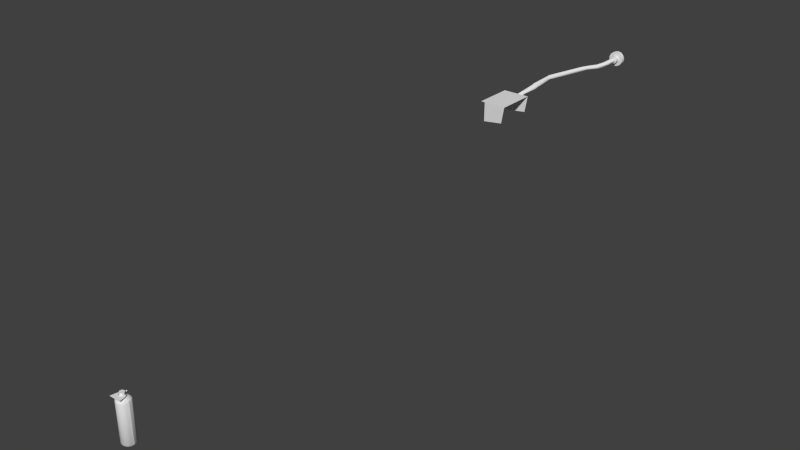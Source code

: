 # Source: fire_extinguishers.blend  (saved by Blender 2.70.0; exported with 4.5.12 LTS)
import bpy
from mathutils import Matrix  # noqa: F401  (used for matrix-valued properties, if any)

bpy.ops.wm.read_factory_settings(use_empty=True)
scene = bpy.context.scene
scene.name = 'Scene'

# ---- collections
col_collection_1 = bpy.data.collections.new('Collection 1'); scene.collection.children.link(col_collection_1)

# ---- materials (node trees are filled in below, after node groups)
mat_rubber = bpy.data.materials.new('rubber')
mat_rubber.alpha_threshold = 0.0
mat_rubber.use_transparent_shadow = False
mat_rubber.roughness = 0.5
mat_rubber.specular_intensity = 0.1
mat_rubber.line_color = (0.0, 0.0, 0.0, 1.0)
mat_metal_scratched = bpy.data.materials.new('metal_scratched')
mat_metal_scratched.alpha_threshold = 0.0
mat_metal_scratched.use_transparent_shadow = False
mat_metal_scratched.roughness = 0.5
mat_metal_scratched.line_color = (0.0, 0.0, 0.0, 1.0)
mat_red_metal = bpy.data.materials.new('red_metal')
mat_red_metal.alpha_threshold = 0.0
mat_red_metal.use_transparent_shadow = False
mat_red_metal.roughness = 0.5
mat_red_metal.specular_intensity = 0.05
mat_red_metal.line_color = (0.0, 0.0, 0.0, 1.0)
mat_metal_grid = bpy.data.materials.new('metal_grid')
mat_metal_grid.alpha_threshold = 0.0
mat_metal_grid.use_transparent_shadow = False
mat_metal_grid.roughness = 0.5
mat_metal_grid.line_color = (0.0, 0.0, 0.0, 1.0)
mat_glass = bpy.data.materials.new('glass')
mat_glass.alpha_threshold = 0.0
mat_glass.use_transparent_shadow = False
mat_glass.roughness = 0.5
mat_glass.specular_intensity = 0.6
mat_glass.line_color = (0.0, 0.0, 0.0, 1.0)
mat_lamp_glass = bpy.data.materials.new('lamp_glass')
mat_lamp_glass.alpha_threshold = 0.0
mat_lamp_glass.use_transparent_shadow = False
mat_lamp_glass.roughness = 0.5
mat_lamp_glass.specular_intensity = 0.0
mat_lamp_glass.line_color = (0.0, 0.0, 0.0, 1.0)
mat_masut_metal = bpy.data.materials.new('masut_metal')
mat_masut_metal.alpha_threshold = 0.0
mat_masut_metal.use_transparent_shadow = False
mat_masut_metal.roughness = 0.5
mat_masut_metal.specular_intensity = 0.2
mat_masut_metal.line_color = (0.0, 0.0, 0.0, 1.0)
mat_soot = bpy.data.materials.new('soot')
mat_soot.alpha_threshold = 0.0
mat_soot.use_transparent_shadow = False
mat_soot.roughness = 0.5
mat_soot.specular_intensity = 0.1
mat_soot.line_color = (0.0, 0.0, 0.0, 1.0)
mat_metal_green = bpy.data.materials.new('metal_green')
mat_metal_green.alpha_threshold = 0.0
mat_metal_green.use_transparent_shadow = False
mat_metal_green.roughness = 0.5
mat_metal_green.specular_intensity = 0.35
mat_metal_green.line_color = (0.0, 0.0, 0.0, 1.0)
mat_wood = bpy.data.materials.new('wood')
mat_wood.alpha_threshold = 0.0
mat_wood.use_transparent_shadow = False
mat_wood.roughness = 0.5
mat_wood.specular_intensity = 0.0
mat_wood.line_color = (0.0, 0.0, 0.0, 1.0)
mat_panel = bpy.data.materials.new('panel')
mat_panel.alpha_threshold = 0.0
mat_panel.use_transparent_shadow = False
mat_panel.roughness = 0.5
mat_panel.line_color = (0.0, 0.0, 0.0, 1.0)
mat_metal2 = bpy.data.materials.new('metal2')
mat_metal2.alpha_threshold = 0.0
mat_metal2.use_transparent_shadow = False
mat_metal2.roughness = 0.5
mat_metal2.specular_intensity = 0.0
mat_metal2.line_color = (0.0, 0.0, 0.0, 1.0)

# ---- node groups
ng_auto_smooth = bpy.data.node_groups.new('Auto Smooth', 'GeometryNodeTree')
_s = ng_auto_smooth.interface.new_socket(name='Geometry', in_out='OUTPUT', socket_type='NodeSocketGeometry')
_s = ng_auto_smooth.interface.new_socket(name='Geometry', in_out='INPUT', socket_type='NodeSocketGeometry')
_s = ng_auto_smooth.interface.new_socket(name='Angle', in_out='INPUT', socket_type='NodeSocketFloat')
_s.subtype = 'ANGLE'
_s.min_value = 0.0
_s.max_value = 3.142
ng_auto_smooth.is_modifier = True
_N = ng_auto_smooth.nodes; _L = ng_auto_smooth.links
n0 = _N.new('NodeGroupOutput'); n0.name = 'Group Output'; n0.location = (480, -100)
n1 = _N.new('NodeGroupInput'); n1.name = 'Group Input'; n1.location = (-420, -300)
n2 = _N.new('NodeGroupInput'); n2.name = 'Group Input.001'; n2.location = (-60, -100)
n3 = _N.new('GeometryNodeSetShadeSmooth'); n3.name = 'Set Shade Smooth'; n3.location = (120, -100)
n3.domain = 'EDGE'
n4 = _N.new('GeometryNodeSetShadeSmooth'); n4.name = 'Set Shade Smooth.001'; n4.location = (300, -100)
n5 = _N.new('GeometryNodeInputMeshEdgeAngle'); n5.name = 'Edge Angle'; n5.location = (-420, -220)
n6 = _N.new('GeometryNodeInputEdgeSmooth'); n6.name = 'Is Edge Smooth'; n6.location = (-60, -160)
n7 = _N.new('GeometryNodeInputShadeSmooth'); n7.name = 'Is Face Smooth'; n7.location = (-240, -340)
n8 = _N.new('FunctionNodeBooleanMath'); n8.name = 'Boolean Math'; n8.location = (-60, -220)
n9 = _N.new('FunctionNodeCompare'); n9.name = 'Compare'; n9.location = (-240, -180)
n9.operation = 'LESS_EQUAL'
_L.new(n5.outputs[0], n9.inputs[0])
_L.new(n4.outputs[0], n0.inputs[0])
_L.new(n1.outputs[1], n9.inputs[1])
_L.new(n9.outputs[0], n8.inputs[0])
_L.new(n7.outputs[0], n8.inputs[1])
_L.new(n2.outputs[0], n3.inputs[0])
_L.new(n6.outputs[0], n3.inputs[1])
_L.new(n3.outputs[0], n4.inputs[0])
_L.new(n8.outputs[0], n3.inputs[2])
n0.is_active_output = True

# ---- material node trees

# ---- world
world_world = bpy.data.worlds.new('World'); scene.world = world_world
world_world.color = (0.05088, 0.05088, 0.05088)
world_world.use_sun_shadow = False
world_world.sun_shadow_jitter_overblur = 0.0
world_world.cycles.sampling_method = 'MANUAL'
world_world.cycles.sample_map_resolution = 256

# ---- meshes
me_cylinder_001 = bpy.data.meshes.new('Cylinder.001')
me_cylinder_001.from_pydata([(-0.02386, 2.968, -0.3969), (-0.02386, 3.006, -0.4128), (-0.008601, 2.965, -0.3969), (0.007975, 2.999, -0.4128), (0.003637, 2.955, -0.3969), (0.03351, 2.979, -0.4128), (0.01043, 2.941, -0.3969), (0.04767, 2.949, -0.4128), (0.01043, 2.925, -0.3969), (0.04767, 2.917, -0.4128), (0.003637, 2.911, -0.3969), (0.03351, 2.887, -0.4128), (-0.008601, 2.901, -0.3969), (0.007975, 2.867, -0.4128), (-0.02386, 2.898, -0.3969), (-0.02386, 2.86, -0.4128), (-0.03912, 2.901, -0.3969), (-0.0557, 2.867, -0.4128), (-0.05136, 2.911, -0.3969), (-0.08123, 2.887, -0.4128), (-0.05815, 2.925, -0.3969), (-0.09539, 2.917, -0.4128), (-0.05815, 2.941, -0.3969), (-0.09539, 2.949, -0.4128), (-0.05136, 2.955, -0.3969), (-0.08123, 2.979, -0.4128), (-0.03912, 2.965, -0.3969), (-0.0557, 2.999, -0.4128), (-0.02386, 3.006, -0.4054), (0.007975, 2.999, -0.4054), (0.03351, 2.979, -0.4054), (0.04767, 2.949, -0.4054), (0.04767, 2.917, -0.4054), (0.03351, 2.887, -0.4054), (0.007975, 2.867, -0.4054), (-0.02386, 2.86, -0.4054), (-0.0557, 2.867, -0.4054), (-0.08123, 2.887, -0.4054), (-0.09539, 2.917, -0.4054), (-0.09539, 2.949, -0.4054), (-0.08123, 2.979, -0.4054), (-0.0557, 2.999, -0.4054), (-0.008601, 2.965, -0.4049), (0.003637, 2.955, -0.4049), (0.01043, 2.941, -0.4049), (0.01043, 2.925, -0.4049), (0.003637, 2.911, -0.4049), (-0.008601, 2.901, -0.4049), (-0.02386, 2.898, -0.4049), (-0.03912, 2.901, -0.4049), (-0.05136, 2.911, -0.4049), (-0.05815, 2.925, -0.4049), (-0.05815, 2.941, -0.4049), (-0.05136, 2.955, -0.4049), (-0.03912, 2.965, -0.4049), (-0.02386, 2.968, -0.4049), (-0.02463, 2.956, -0.3972), (-0.01333, 2.953, -0.3972), (-0.005064, 2.944, -0.3972), (-0.002036, 2.933, -0.3972), (-0.005064, 2.922, -0.3972), (-0.01333, 2.914, -0.3972), (-0.02463, 2.911, -0.3972), (-0.03593, 2.914, -0.3972), (-0.0442, 2.922, -0.3972), (-0.04723, 2.933, -0.3972), (-0.0442, 2.944, -0.3972), (-0.03593, 2.953, -0.3972), (-0.7991, 2.492, -0.2702), (-0.7904, 2.52, -0.2892), (-0.7515, 2.553, -0.3), (-0.6476, 2.671, -0.3142), (-0.5152, 2.775, -0.321), (-0.2348, 2.883, -0.3503), (-0.1803, 2.897, -0.3581), (-0.1187, 2.908, -0.3682), (-0.07499, 2.928, -0.374), (-0.04478, 2.942, -0.3789), (-0.03069, 2.953, -0.389), (-0.02463, 2.956, -0.3931), (-0.01333, 2.953, -0.3931), (-0.02034, 2.949, -0.3885), (-0.03542, 2.937, -0.378), (-0.0673, 2.927, -0.3724), (-0.114, 2.908, -0.3661), (-0.1783, 2.894, -0.3562), (-0.2326, 2.879, -0.3483), (-0.5142, 2.771, -0.319), (-0.6539, 2.671, -0.3117), (-0.758, 2.562, -0.2989), (-0.7959, 2.529, -0.289), (-0.8041, 2.5, -0.2708), (-0.005064, 2.944, -0.3931), (-0.01275, 2.941, -0.3883), (-0.0279, 2.928, -0.3779), (-0.05974, 2.92, -0.3713), (-0.1079, 2.902, -0.3645), (-0.1768, 2.887, -0.3548), (-0.2304, 2.87, -0.347), (-0.5123, 2.761, -0.3177), (-0.6549, 2.665, -0.3091), (-0.7584, 2.571, -0.2972), (-0.797, 2.538, -0.2881), (-0.8044, 2.51, -0.2711), (-0.002036, 2.933, -0.3931), (-0.009955, 2.93, -0.3885), (-0.02421, 2.918, -0.3786), (-0.05434, 2.91, -0.3711), (-0.1019, 2.892, -0.3638), (-0.1762, 2.876, -0.3543), (-0.2287, 2.859, -0.3467), (-0.5099, 2.749, -0.3175), (-0.6506, 2.654, -0.3073), (-0.7527, 2.578, -0.2956), (-0.7934, 2.546, -0.2869), (-0.8, 2.519, -0.271), (-0.005064, 2.922, -0.3931), (-0.0127, 2.919, -0.389), (-0.02536, 2.908, -0.3799), (-0.05254, 2.899, -0.3717), (-0.09772, 2.881, -0.3642), (-0.1766, 2.865, -0.3549), (-0.228, 2.848, -0.3474), (-0.5078, 2.739, -0.3184), (-0.6419, 2.642, -0.3066), (-0.7425, 2.581, -0.2942), (-0.7861, 2.549, -0.2857), (-0.792, 2.525, -0.2705), (-0.01333, 2.914, -0.3931), (-0.02026, 2.912, -0.3898), (-0.03103, 2.903, -0.3815), (-0.05484, 2.89, -0.373), (-0.0964, 2.871, -0.3655), (-0.178, 2.857, -0.3562), (-0.2285, 2.84, -0.3491), (-0.5064, 2.732, -0.3201), (-0.6312, 2.632, -0.3073), (-0.7304, 2.578, -0.2937), (-0.777, 2.548, -0.2848), (-0.7825, 2.526, -0.2698), (-0.02463, 2.911, -0.3931), (-0.0306, 2.91, -0.3905), (-0.03971, 2.903, -0.383), (-0.0606, 2.886, -0.3747), (-0.09833, 2.866, -0.3675), (-0.18, 2.855, -0.3582), (-0.2301, 2.838, -0.3511), (-0.5062, 2.73, -0.3223), (-0.6214, 2.626, -0.3092), (-0.7197, 2.571, -0.294), (-0.7685, 2.542, -0.2844), (-0.7741, 2.522, -0.269), (-0.03593, 2.914, -0.3931), (-0.04095, 2.913, -0.391), (-0.04906, 2.908, -0.3839), (-0.06829, 2.887, -0.3763), (-0.103, 2.866, -0.3696), (-0.182, 2.858, -0.3601), (-0.2323, 2.842, -0.3531), (-0.5073, 2.735, -0.3243), (-0.6152, 2.627, -0.3117), (-0.7132, 2.562, -0.2951), (-0.763, 2.533, -0.2846), (-0.7691, 2.513, -0.2684), (-0.0442, 2.922, -0.3931), (-0.04854, 2.922, -0.3912), (-0.05659, 2.917, -0.384), (-0.07585, 2.894, -0.3774), (-0.1091, 2.872, -0.3712), (-0.1835, 2.865, -0.3614), (-0.2345, 2.851, -0.3544), (-0.5092, 2.744, -0.3256), (-0.6141, 2.633, -0.3142), (-0.7128, 2.553, -0.2967), (-0.7619, 2.523, -0.2854), (-0.7688, 2.503, -0.2682), (-0.04723, 2.933, -0.3931), (-0.05134, 2.932, -0.391), (-0.06027, 2.927, -0.3833), (-0.08125, 2.904, -0.3776), (-0.1151, 2.882, -0.3719), (-0.1841, 2.876, -0.362), (-0.2362, 2.863, -0.3547), (-0.5116, 2.756, -0.3258), (-0.6185, 2.644, -0.3161), (-0.7184, 2.546, -0.2984), (-0.7655, 2.516, -0.2866), (-0.7732, 2.494, -0.2683), (-0.0442, 2.944, -0.3931), (-0.04859, 2.943, -0.3905), (-0.05912, 2.936, -0.382), (-0.08305, 2.915, -0.377), (-0.1193, 2.893, -0.3715), (-0.1837, 2.887, -0.3614), (-0.2369, 2.873, -0.354), (-0.5137, 2.767, -0.325), (-0.6272, 2.656, -0.3167), (-0.7287, 2.544, -0.2997), (-0.7728, 2.512, -0.2879), (-0.7812, 2.488, -0.2688), (-0.03593, 2.953, -0.3931), (-0.04103, 2.95, -0.3898), (-0.05345, 2.942, -0.3804), (-0.08076, 2.924, -0.3757), (-0.1206, 2.903, -0.3702), (-0.1823, 2.894, -0.36), (-0.2364, 2.881, -0.3524), (-0.515, 2.774, -0.3232), (-0.6378, 2.666, -0.316), (-0.7408, 2.546, -0.3003), (-0.7819, 2.514, -0.2888), (-0.7907, 2.487, -0.2695), (-0.7864, 2.514, -0.2749), (-0.7753, 2.537, -0.2748), (-0.7663, 2.53, -0.2748), (-0.7614, 2.519, -0.2748), (-0.7614, 2.508, -0.2748), (-0.7663, 2.498, -0.2748), (-0.7753, 2.491, -0.2748), (-0.7864, 2.488, -0.2748), (-0.7975, 2.491, -0.2748), (-0.8064, 2.498, -0.2748), (-0.8114, 2.508, -0.2748), (-0.8114, 2.519, -0.2748), (-0.8064, 2.53, -0.2748), (-0.7975, 2.537, -0.2748), (-0.7864, 2.539, -0.2748), (-0.7753, 2.537, -0.2734), (-0.7663, 2.53, -0.2734), (-0.7614, 2.519, -0.2734), (-0.7614, 2.508, -0.2734), (-0.7663, 2.498, -0.2734), (-0.7753, 2.491, -0.2734), (-0.7864, 2.488, -0.2734), (-0.7975, 2.491, -0.2734), (-0.8064, 2.498, -0.2734), (-0.8114, 2.508, -0.2734), (-0.8114, 2.519, -0.2734), (-0.8064, 2.53, -0.2734), (-0.7975, 2.537, -0.2734), (-0.7864, 2.539, -0.2734), (-0.5865, 2.603, -0.1989), (-0.5865, 2.603, -0.2741), (-0.8239, 2.603, -0.2741), (-0.8239, 2.603, -0.1989), (-0.6169, 2.428, -0.1989), (-0.6169, 2.428, -0.2741), (-0.8239, 2.401, -0.2741), (-0.8239, 2.401, -0.1989), (-0.847, 2.565, -0.2692), (-0.8239, 2.565, -0.2692), (-0.847, 2.557, -0.2686), (-0.8239, 2.557, -0.2686), (-0.847, 2.554, -0.2671), (-0.8239, 2.554, -0.2671), (-0.847, 2.557, -0.2656), (-0.8239, 2.557, -0.2656), (-0.847, 2.565, -0.265), (-0.8239, 2.565, -0.265), (-0.847, 2.573, -0.2656), (-0.8239, 2.573, -0.2656), (-0.847, 2.577, -0.2671), (-0.8239, 2.577, -0.2671), (-0.847, 2.573, -0.2686), (-0.8239, 2.573, -0.2686), (-0.9804, 0.9942, 0.6058), (-1.007, 0.9942, 0.6048), (-1.007, 0.9775, 0.6073), (-1.007, 1.423, 0.6094), (-0.9855, 0.9775, 0.6081), (-0.99, 1.423, 0.61), (-0.967, 0.9775, 0.6103), (-0.9753, 1.423, 0.6118), (-0.9547, 0.9775, 0.6137), (-0.9654, 1.423, 0.6145), (-0.9504, 0.9775, 0.6176), (-0.962, 1.423, 0.6176), (-0.9547, 0.9775, 0.6216), (-0.9654, 1.423, 0.6208), (-0.967, 0.9775, 0.625), (-0.9753, 1.423, 0.6235), (-0.9855, 0.9775, 0.6272), (-0.99, 1.423, 0.6253), (-1.007, 0.9775, 0.628), (-1.007, 1.423, 0.6259), (-1.029, 0.9775, 0.6272), (-1.025, 1.423, 0.6253), (-1.048, 0.9775, 0.625), (-1.039, 1.423, 0.6235), (-1.06, 0.9775, 0.6216), (-1.049, 1.423, 0.6208), (-1.064, 0.9775, 0.6176), (-1.053, 1.423, 0.6176), (-1.06, 0.9775, 0.6137), (-1.049, 1.423, 0.6145), (-1.048, 0.9775, 0.6103), (-1.039, 1.423, 0.6118), (-1.029, 0.9775, 0.6081), (-1.025, 1.423, 0.61), (-0.9576, 0.9942, 0.6086), (-0.9424, 0.9942, 0.6127), (-0.9371, 0.9942, 0.6176), (-0.9424, 0.9942, 0.6225), (-0.9576, 0.9942, 0.6267), (-0.9804, 0.9942, 0.6294), (-1.007, 0.9942, 0.6304), (-1.034, 0.9942, 0.6294), (-1.057, 0.9942, 0.6267), (-1.072, 0.9942, 0.6225), (-1.077, 0.9942, 0.6176), (-1.072, 0.9942, 0.6127), (-1.057, 0.9942, 0.6086), (-1.034, 0.9942, 0.6058), (-1.034, 1.39, 0.6058), (-1.033, 1.407, 0.6065), (-1.057, 1.39, 0.6086), (-1.054, 1.407, 0.6091), (-1.007, 1.39, 0.6048), (-1.007, 1.407, 0.6056), (-1.072, 1.39, 0.6127), (-1.069, 1.407, 0.613), (-1.077, 1.39, 0.6176), (-1.074, 1.407, 0.6176), (-1.072, 1.39, 0.6225), (-1.069, 1.407, 0.6223), (-1.057, 1.39, 0.6267), (-1.054, 1.407, 0.6262), (-1.034, 1.39, 0.6294), (-1.033, 1.407, 0.6288), (-1.007, 1.39, 0.6304), (-1.007, 1.407, 0.6297), (-0.9804, 1.39, 0.6294), (-0.9819, 1.407, 0.6288), (-0.9576, 1.39, 0.6267), (-0.9604, 1.407, 0.6262), (-0.9424, 1.39, 0.6225), (-0.946, 1.407, 0.6223), (-0.9371, 1.39, 0.6176), (-0.941, 1.407, 0.6176), (-0.9424, 1.39, 0.6127), (-0.946, 1.407, 0.613), (-0.9576, 1.39, 0.6086), (-0.9604, 1.407, 0.6091), (-0.9804, 1.39, 0.6058), (-0.9819, 1.407, 0.6065), (-1.01, 1.431, 0.6137), (-1.0, 1.431, 0.6141), (-0.9924, 1.431, 0.615), (-0.9871, 1.431, 0.6165), (-0.9853, 1.431, 0.6182), (-0.9871, 1.431, 0.6198), (-0.9924, 1.431, 0.6213), (-1.0, 1.431, 0.6222), (-1.01, 1.431, 0.6226), (-1.019, 1.431, 0.6222), (-1.027, 1.431, 0.6213), (-1.032, 1.431, 0.6198), (-1.034, 1.431, 0.6182), (-1.032, 1.431, 0.6165), (-1.027, 1.431, 0.615), (-1.019, 1.431, 0.6141), (-1.01, 1.473, 0.6137), (-1.0, 1.473, 0.6141), (-0.9924, 1.473, 0.615), (-0.9871, 1.473, 0.6165), (-0.9853, 1.473, 0.6182), (-0.9871, 1.473, 0.6198), (-0.9924, 1.473, 0.6213), (-1.0, 1.473, 0.6222), (-1.01, 1.473, 0.6226), (-1.019, 1.473, 0.6222), (-1.027, 1.473, 0.6213), (-1.032, 1.473, 0.6198), (-1.034, 1.473, 0.6182), (-1.032, 1.473, 0.6165), (-1.027, 1.473, 0.615), (-1.019, 1.473, 0.6141), (-1.015, 1.456, 0.6141), (-1.015, 1.456, 0.6096), (-1.015, 1.453, 0.6141), (-1.015, 1.453, 0.6096), (-1.013, 1.451, 0.6141), (-1.013, 1.451, 0.6096), (-1.01, 1.45, 0.6141), (-1.01, 1.45, 0.6096), (-1.007, 1.451, 0.6141), (-1.007, 1.451, 0.6096), (-1.005, 1.453, 0.6141), (-1.005, 1.453, 0.6096), (-1.004, 1.456, 0.6141), (-1.004, 1.456, 0.6096), (-1.005, 1.459, 0.6141), (-1.005, 1.459, 0.6096), (-1.007, 1.461, 0.6141), (-1.007, 1.461, 0.6096), (-1.01, 1.462, 0.6141), (-1.01, 1.462, 0.6096), (-1.013, 1.461, 0.6141), (-1.013, 1.461, 0.6096), (-1.015, 1.459, 0.6141), (-1.015, 1.459, 0.6096), (-1.069, 1.447, 0.6321), (-0.9482, 1.447, 0.6321), (-1.058, 1.447, 0.6208), (-0.9591, 1.447, 0.6208), (-1.029, 1.447, 0.6321), (-0.9885, 1.447, 0.6321), (-0.9885, 1.447, 0.6228), (-1.029, 1.447, 0.6228), (-0.9798, 1.447, 0.6145), (-1.038, 1.447, 0.6145), (-0.8685, 2.603, -0.2741), (-0.8685, 2.603, -0.1989)], [], [(28, 29, 3, 1), (29, 30, 5, 3), (30, 31, 7, 5), (31, 32, 9, 7), (32, 33, 11, 9), (33, 34, 13, 11), (34, 35, 15, 13), (35, 36, 17, 15), (36, 37, 19, 17), (37, 38, 21, 19), (38, 39, 23, 21), (39, 40, 25, 23), (3, 5, 7, 9, 11, 13, 15, 17, 19, 21, 23, 25, 27, 1), (41, 28, 1, 27), (40, 41, 27, 25), (0, 26, 24, 22, 20, 18, 16, 14, 12, 10, 8, 6, 4, 2), (55, 42, 29, 28), (42, 43, 30, 29), (43, 44, 31, 30), (44, 45, 32, 31), (45, 46, 33, 32), (46, 47, 34, 33), (47, 48, 35, 34), (48, 49, 36, 35), (49, 50, 37, 36), (50, 51, 38, 37), (51, 52, 39, 38), (52, 53, 40, 39), (54, 55, 28, 41), (53, 54, 41, 40), (0, 2, 42, 55), (2, 4, 43, 42), (4, 6, 44, 43), (6, 8, 45, 44), (8, 10, 46, 45), (10, 12, 47, 46), (12, 14, 48, 47), (14, 16, 49, 48), (16, 18, 50, 49), (18, 20, 51, 50), (20, 22, 52, 51), (22, 24, 53, 52), (26, 0, 55, 54), (24, 26, 54, 53), (79, 80, 57, 56), (80, 92, 58, 57), (92, 104, 59, 58), (104, 116, 60, 59), (116, 128, 61, 60), (128, 140, 62, 61), (140, 152, 63, 62), (152, 164, 64, 63), (164, 176, 65, 64), (176, 188, 66, 65), (57, 58, 59, 60, 61, 62, 63, 64, 65, 66, 67, 56), (200, 79, 56, 67), (188, 200, 67, 66), (68, 91, 90, 69), (69, 90, 89, 70), (70, 89, 88, 71), (71, 88, 87, 72), (72, 87, 86, 73), (73, 86, 85, 74), (74, 85, 84, 75), (75, 84, 83, 76), (76, 83, 82, 77), (77, 82, 81, 78), (78, 81, 80, 79), (91, 103, 102, 90), (90, 102, 101, 89), (89, 101, 100, 88), (88, 100, 99, 87), (87, 99, 98, 86), (86, 98, 97, 85), (85, 97, 96, 84), (84, 96, 95, 83), (83, 95, 94, 82), (82, 94, 93, 81), (81, 93, 92, 80), (103, 115, 114, 102), (102, 114, 113, 101), (101, 113, 112, 100), (100, 112, 111, 99), (99, 111, 110, 98), (98, 110, 109, 97), (97, 109, 108, 96), (96, 108, 107, 95), (95, 107, 106, 94), (94, 106, 105, 93), (93, 105, 104, 92), (115, 127, 126, 114), (114, 126, 125, 113), (113, 125, 124, 112), (112, 124, 123, 111), (111, 123, 122, 110), (110, 122, 121, 109), (109, 121, 120, 108), (108, 120, 119, 107), (107, 119, 118, 106), (106, 118, 117, 105), (105, 117, 116, 104), (127, 139, 138, 126), (126, 138, 137, 125), (125, 137, 136, 124), (124, 136, 135, 123), (123, 135, 134, 122), (122, 134, 133, 121), (121, 133, 132, 120), (120, 132, 131, 119), (119, 131, 130, 118), (118, 130, 129, 117), (117, 129, 128, 116), (139, 151, 150, 138), (138, 150, 149, 137), (137, 149, 148, 136), (136, 148, 147, 135), (135, 147, 146, 134), (134, 146, 145, 133), (133, 145, 144, 132), (132, 144, 143, 131), (131, 143, 142, 130), (130, 142, 141, 129), (129, 141, 140, 128), (151, 163, 162, 150), (150, 162, 161, 149), (149, 161, 160, 148), (148, 160, 159, 147), (147, 159, 158, 146), (146, 158, 157, 145), (145, 157, 156, 144), (144, 156, 155, 143), (143, 155, 154, 142), (142, 154, 153, 141), (141, 153, 152, 140), (163, 175, 174, 162), (162, 174, 173, 161), (161, 173, 172, 160), (160, 172, 171, 159), (159, 171, 170, 158), (158, 170, 169, 157), (157, 169, 168, 156), (156, 168, 167, 155), (155, 167, 166, 154), (154, 166, 165, 153), (153, 165, 164, 152), (175, 187, 186, 174), (174, 186, 185, 173), (173, 185, 184, 172), (172, 184, 183, 171), (171, 183, 182, 170), (170, 182, 181, 169), (169, 181, 180, 168), (168, 180, 179, 167), (167, 179, 178, 166), (166, 178, 177, 165), (165, 177, 176, 164), (187, 199, 198, 186), (186, 198, 197, 185), (185, 197, 196, 184), (184, 196, 195, 183), (183, 195, 194, 182), (182, 194, 193, 181), (181, 193, 192, 180), (180, 192, 191, 179), (179, 191, 190, 178), (178, 190, 189, 177), (177, 189, 188, 176), (211, 68, 69, 210), (210, 69, 70, 209), (209, 70, 71, 208), (208, 71, 72, 207), (207, 72, 73, 206), (206, 73, 74, 205), (205, 74, 75, 204), (204, 75, 76, 203), (203, 76, 77, 202), (202, 77, 78, 201), (201, 78, 79, 200), (199, 211, 210, 198), (198, 210, 209, 197), (197, 209, 208, 196), (196, 208, 207, 195), (195, 207, 206, 194), (194, 206, 205, 193), (193, 205, 204, 192), (192, 204, 203, 191), (191, 203, 202, 190), (190, 202, 201, 189), (189, 201, 200, 188), (212, 224, 225), (212, 220, 221), (212, 219, 220), (212, 218, 219), (212, 223, 224), (212, 222, 223), (212, 221, 222), (212, 217, 218), (212, 216, 217), (212, 215, 216), (212, 214, 215), (212, 226, 213), (212, 213, 214), (214, 213, 227, 228), (212, 225, 226), (213, 226, 240, 227), (216, 215, 229, 230), (215, 214, 228, 229), (218, 217, 231, 232), (217, 216, 230, 231), (220, 219, 233, 234), (219, 218, 232, 233), (222, 221, 235, 236), (221, 220, 234, 235), (224, 223, 237, 238), (223, 222, 236, 237), (226, 225, 239, 240), (225, 224, 238, 239), (241, 242, 243, 244), (244, 243, 247, 248), (243, 242, 246, 247), (241, 244, 248, 245), (249, 250, 252, 251), (251, 252, 254, 253), (253, 254, 256, 255), (255, 256, 258, 257), (257, 258, 260, 259), (259, 260, 262, 261), (252, 250, 264, 262, 260, 258, 256, 254), (263, 264, 250, 249), (261, 262, 264, 263), (249, 251, 253, 255, 257, 259, 261, 263), (303, 333, 331, 304), (293, 310, 311, 295), (318, 268, 270, 344), (333, 334, 332, 331), (291, 309, 310, 293), (344, 270, 272, 342), (302, 335, 333, 303), (289, 308, 309, 291), (342, 272, 274, 340), (337, 338, 336, 335), (287, 307, 308, 289), (340, 274, 276, 338), (301, 337, 335, 302), (285, 306, 307, 287), (338, 276, 278, 336), (339, 340, 338, 337), (283, 305, 306, 285), (336, 278, 280, 334), (300, 339, 337, 301), (281, 304, 305, 283), (334, 280, 282, 332), (341, 342, 340, 339), (279, 303, 304, 281), (332, 282, 284, 330), (299, 341, 339, 300), (277, 302, 303, 279), (330, 284, 286, 328), (343, 344, 342, 341), (275, 301, 302, 277), (328, 286, 288, 326), (265, 343, 341, 299), (273, 300, 301, 275), (326, 288, 290, 324), (317, 318, 344, 343), (271, 299, 300, 273), (324, 290, 292, 322), (266, 317, 343, 265), (269, 265, 299, 271), (322, 292, 294, 320), (295, 311, 312, 297), (267, 266, 265, 269), (320, 294, 296, 316), (278, 276, 349, 350), (314, 298, 268, 318), (316, 296, 298, 314), (335, 336, 334, 333), (297, 312, 266, 267), (267, 269, 271, 273, 275, 277, 279, 281, 283, 285, 287, 289, 291, 293, 295, 297), (304, 331, 329, 305), (331, 332, 330, 329), (305, 329, 327, 306), (329, 330, 328, 327), (306, 327, 325, 307), (327, 328, 326, 325), (307, 325, 323, 308), (325, 326, 324, 323), (308, 323, 321, 309), (323, 324, 322, 321), (309, 321, 319, 310), (321, 322, 320, 319), (310, 319, 315, 311), (319, 320, 316, 315), (312, 313, 317, 266), (313, 314, 318, 317), (311, 315, 313, 312), (315, 316, 314, 313), (349, 348, 364, 365), (272, 270, 346, 347), (286, 284, 353, 354), (268, 298, 360, 345), (294, 292, 357, 358), (280, 278, 350, 351), (270, 268, 345, 346), (288, 286, 354, 355), (274, 272, 347, 348), (296, 294, 358, 359), (282, 280, 351, 352), (290, 288, 355, 356), (276, 274, 348, 349), (298, 296, 359, 360), (284, 282, 352, 353), (292, 290, 356, 357), (362, 361, 376, 375, 374, 373, 372, 371, 370, 369, 368, 367, 366, 365, 364, 363), (360, 359, 375, 376), (347, 346, 362, 363), (358, 357, 373, 374), (356, 355, 371, 372), (354, 353, 369, 370), (352, 351, 367, 368), (350, 349, 365, 366), (345, 360, 376, 361), (348, 347, 363, 364), (359, 358, 374, 375), (346, 345, 361, 362), (357, 356, 372, 373), (355, 354, 370, 371), (353, 352, 368, 369), (351, 350, 366, 367), (377, 378, 380, 379), (379, 380, 382, 381), (381, 382, 384, 383), (383, 384, 386, 385), (385, 386, 388, 387), (387, 388, 390, 389), (389, 390, 392, 391), (391, 392, 394, 393), (393, 394, 396, 395), (395, 396, 398, 397), (380, 378, 400, 398, 396, 394, 392, 390, 388, 386, 384, 382), (399, 400, 378, 377), (397, 398, 400, 399), (377, 379, 381, 383, 385, 387, 389, 391, 393, 395, 397, 399), (406, 402, 404, 409, 407), (401, 405, 408, 410, 403), (405, 406, 407, 408), (243, 244, 412, 411)])
me_cylinder_001.polygons.foreach_set('use_smooth', [1, 1, 1, 1, 1, 1, 1, 1, 1, 1, 1, 1, 1, 1, 1, 1, 1, 1, 1, 1, 1, 1, 1, 1, 1, 1, 1, 1, 1, 1, 1, 1, 1, 1, 1, 1, 1, 1, 1, 1, 1, 1, 1, 1, 1, 1, 1, 1, 1, 1, 1, 1, 1, 1, 1, 1, 1, 1, 1, 1, 1, 1, 1, 1, 1, 1, 1, 1, 1, 1, 1, 1, 1, 1, 1, 1, 1, 1, 1, 1, 1, 1, 1, 1, 1, 1, 1, 1, 1, 1, 1, 1, 1, 1, 1, 1, 1, 1, 1, 1, 1, 1, 1, 1, 1, 1, 1, 1, 1, 1, 1, 1, 1, 1, 1, 1, 1, 1, 1, 1, 1, 1, 1, 1, 1, 1, 1, 1, 1, 1, 1, 1, 1, 1, 1, 1, 1, 1, 1, 1, 1, 1, 1, 1, 1, 1, 1, 1, 1, 1, 1, 1, 1, 1, 1, 1, 1, 1, 1, 1, 1, 1, 1, 1, 1, 1, 1, 1, 1, 1, 1, 1, 1, 1, 1, 1, 1, 1, 1, 1, 1, 1, 1, 1, 1, 1, 1, 1, 1, 1, 1, 1, 1, 1, 1, 1, 1, 1, 1, 1, 1, 1, 1, 1, 1, 1, 1, 1, 1, 1, 1, 1, 1, 1, 1, 1, 1, 0, 0, 0, 0, 0, 0, 0, 0, 0, 0, 0, 0, 0, 0, 1, 1, 1, 1, 1, 1, 1, 1, 1, 1, 1, 1, 1, 1, 1, 1, 1, 1, 1, 1, 1, 1, 1, 1, 1, 1, 1, 1, 1, 1, 1, 1, 1, 1, 1, 1, 1, 1, 1, 1, 1, 1, 1, 1, 1, 1, 1, 1, 1, 1, 1, 1, 1, 1, 1, 1, 1, 1, 1, 1, 1, 1, 1, 1, 1, 1, 1, 1, 1, 1, 1, 1, 1, 1, 1, 1, 1, 1, 1, 1, 1, 1, 1, 1, 1, 1, 1, 1, 1, 1, 1, 1, 1, 1, 1, 1, 1, 1, 1, 1, 1, 1, 1, 1, 1, 1, 1, 1, 1, 1, 1, 1, 0, 0, 0, 0])
me_cylinder_001.polygons.foreach_set('material_index', [6, 6, 6, 6, 6, 6, 6, 6, 6, 6, 6, 6, 6, 6, 6, 6, 6, 6, 6, 6, 6, 6, 6, 6, 6, 6, 6, 6, 6, 6, 6, 6, 6, 6, 6, 6, 6, 6, 6, 6, 6, 6, 6, 6, 6, 6, 6, 6, 6, 6, 6, 6, 6, 6, 6, 6, 6, 6, 6, 6, 6, 6, 6, 6, 6, 6, 6, 6, 6, 6, 6, 6, 6, 6, 6, 6, 6, 6, 6, 6, 6, 6, 6, 6, 6, 6, 6, 6, 6, 6, 6, 6, 6, 6, 6, 6, 6, 6, 6, 6, 6, 6, 6, 6, 6, 6, 6, 6, 6, 6, 6, 6, 6, 6, 6, 6, 6, 6, 6, 6, 6, 6, 6, 6, 6, 6, 6, 6, 6, 6, 6, 6, 6, 6, 6, 6, 6, 6, 6, 6, 6, 6, 6, 6, 6, 6, 6, 6, 6, 6, 6, 6, 6, 6, 6, 6, 6, 6, 6, 6, 6, 6, 6, 6, 6, 6, 6, 6, 6, 6, 6, 6, 6, 6, 6, 6, 6, 6, 6, 6, 6, 6, 6, 6, 6, 6, 6, 6, 6, 6, 6, 6, 6, 6, 6, 6, 6, 6, 6, 6, 6, 6, 6, 6, 6, 6, 6, 6, 6, 6, 6, 6, 6, 6, 6, 6, 6, 6, 6, 6, 6, 6, 6, 6, 6, 6, 6, 6, 6, 6, 6, 2, 2, 2, 2, 2, 2, 2, 2, 2, 2, 2, 2, 2, 2, 2, 2, 2, 2, 2, 2, 2, 2, 2, 2, 2, 2, 2, 2, 2, 2, 2, 2, 2, 2, 2, 2, 2, 2, 2, 2, 2, 2, 2, 2, 2, 2, 2, 2, 2, 2, 2, 2, 2, 2, 2, 2, 2, 2, 2, 2, 2, 2, 2, 2, 2, 2, 11, 2, 2, 2, 2, 2, 2, 2, 2, 2, 2, 2, 2, 2, 2, 2, 11, 11, 11, 11, 11, 11, 11, 11, 11, 11, 11, 11, 11, 11, 11, 11, 11, 11, 11, 11, 11, 11, 11, 11, 11, 11, 11, 11, 11, 11, 6, 6, 6, 6])
_uv = me_cylinder_001.uv_layers.new(name='UVMap')
_uv.uv.foreach_set('vector', [0.9597, 0.7299, 0.9597, 0.7429, 0.9626, 0.7429, 0.9626, 0.7299, 0.9597, 0.7429, 0.9599, 0.7542, 0.9628, 0.7542, 0.9626, 0.7429, 0.9466, 0.918, 0.9463, 0.9295, 0.9492, 0.9295, 0.9495, 0.918, 0.9463, 0.9295, 0.9463, 0.9425, 0.9492, 0.9425, 0.9492, 0.9295, 0.9463, 0.9425, 0.9466, 0.9543, 0.9495, 0.9543, 0.9492, 0.9425, 0.9434, 0.918, 0.9432, 0.9298, 0.9461, 0.9298, 0.9463, 0.918, 0.9432, 0.9298, 0.9432, 0.9428, 0.9461, 0.9428, 0.9461, 0.9298, 0.9432, 0.9428, 0.9434, 0.9543, 0.9463, 0.9543, 0.9461, 0.9428, 0.9633, 0.6971, 0.9628, 0.6873, 0.9599, 0.6873, 0.9604, 0.6971, 0.9628, 0.6873, 0.9626, 0.6747, 0.9597, 0.6747, 0.9599, 0.6873, 0.9626, 0.6747, 0.9628, 0.662, 0.9599, 0.662, 0.9597, 0.6747, 0.9628, 0.662, 0.9633, 0.6516, 0.9604, 0.6516, 0.9599, 0.662, 0.9716, 0.8708, 0.9842, 0.8679, 0.9944, 0.8598, 1.0, 0.8482, 1.0, 0.8352, 0.9944, 0.8235, 0.9842, 0.8154, 0.9716, 0.8125, 0.9589, 0.8154, 0.9488, 0.8235, 0.9432, 0.8352, 0.9432, 0.8482, 0.9488, 0.8599, 0.9589, 0.8679, 0.9597, 0.718, 0.9597, 0.7299, 0.9626, 0.7299, 0.9626, 0.7179, 0.9599, 0.7094, 0.9597, 0.718, 0.9626, 0.7179, 0.9628, 0.7093, 0.9507, 0.8974, 0.9568, 0.8988, 0.9629, 0.8974, 0.9677, 0.8935, 0.9704, 0.8879, 0.9704, 0.8817, 0.9677, 0.8761, 0.9629, 0.8722, 0.9568, 0.8708, 0.9507, 0.8722, 0.9459, 0.8761, 0.9432, 0.8817, 0.9432, 0.8879, 0.9459, 0.8935, 0.9777, 0.796, 0.9716, 0.7974, 0.9716, 0.8125, 0.9842, 0.8096, 0.9716, 0.7974, 0.9655, 0.796, 0.9589, 0.8096, 0.9716, 0.8125, 0.9655, 0.796, 0.9607, 0.7921, 0.9488, 0.8016, 0.9589, 0.8096, 0.9607, 0.7921, 0.958, 0.7865, 0.9432, 0.7899, 0.9488, 0.8016, 0.958, 0.7865, 0.958, 0.7803, 0.9432, 0.7769, 0.9432, 0.7899, 0.958, 0.7803, 0.9607, 0.7747, 0.9488, 0.7652, 0.9432, 0.7769, 0.9607, 0.7747, 0.9655, 0.7708, 0.9589, 0.7571, 0.9488, 0.7652, 0.9655, 0.7708, 0.9716, 0.7694, 0.9716, 0.7542, 0.9589, 0.7571, 0.9716, 0.7694, 0.9777, 0.7708, 0.9842, 0.7571, 0.9716, 0.7542, 0.9777, 0.7708, 0.9825, 0.7747, 0.9944, 0.7652, 0.9842, 0.7571, 0.9825, 0.7747, 0.9852, 0.7803, 1.0, 0.7769, 0.9944, 0.7652, 0.9852, 0.7803, 0.9852, 0.7865, 1.0, 0.7899, 1.0, 0.7769, 0.9825, 0.7921, 0.9777, 0.796, 0.9842, 0.8096, 0.9944, 0.8016, 0.9852, 0.7865, 0.9825, 0.7921, 0.9944, 0.8016, 1.0, 0.7899, 0.9581, 0.9421, 0.9581, 0.9483, 0.9612, 0.9483, 0.9612, 0.9421, 0.9581, 0.9483, 0.9582, 0.9538, 0.9613, 0.9538, 0.9612, 0.9483, 0.9629, 0.7093, 0.9628, 0.7149, 0.9659, 0.7149, 0.966, 0.7093, 0.9628, 0.7149, 0.9628, 0.7211, 0.9659, 0.7211, 0.9659, 0.7149, 0.9628, 0.7211, 0.9629, 0.7268, 0.966, 0.7268, 0.9659, 0.7211, 0.9655, 0.918, 0.9657, 0.9123, 0.9625, 0.9123, 0.9624, 0.918, 0.9657, 0.9123, 0.9657, 0.9061, 0.9625, 0.9061, 0.9625, 0.9123, 0.9657, 0.9061, 0.9655, 0.9006, 0.9624, 0.9006, 0.9625, 0.9061, 0.9581, 0.9541, 0.9578, 0.9493, 0.9547, 0.9493, 0.9549, 0.9541, 0.9578, 0.9493, 0.9577, 0.9433, 0.9546, 0.9433, 0.9547, 0.9493, 0.9577, 0.9433, 0.9578, 0.9372, 0.9547, 0.9372, 0.9546, 0.9433, 0.9578, 0.9372, 0.9581, 0.9322, 0.9549, 0.9322, 0.9547, 0.9372, 0.9581, 0.9364, 0.9581, 0.9421, 0.9612, 0.9421, 0.9612, 0.9364, 0.9582, 0.9322, 0.9581, 0.9364, 0.9612, 0.9364, 0.9613, 0.9322, 4.019, 3.118, 4.026, 3.084, 4.005, 3.08, 3.999, 3.114, 4.022, 3.078, 4.024, 3.045, 4.004, 3.046, 4.001, 3.078, 4.024, 3.045, 4.024, 3.006, 4.004, 3.006, 4.004, 3.046, 4.024, 3.006, 4.022, 2.97, 4.001, 2.97, 4.004, 3.006, 4.024, 3.255, 4.024, 3.289, 4.045, 3.289, 4.045, 3.255, 4.024, 3.289, 4.024, 3.329, 4.045, 3.329, 4.045, 3.289, 4.024, 3.329, 4.024, 3.363, 4.045, 3.363, 4.045, 3.329, 3.987, 3.481, 3.99, 3.513, 4.01, 3.513, 4.008, 3.481, 3.99, 3.513, 3.99, 3.553, 4.01, 3.553, 4.01, 3.513, 3.99, 3.553, 3.987, 3.589, 4.008, 3.589, 4.01, 3.553, 4.007, 1.801, 3.987, 1.836, 3.987, 1.875, 4.007, 1.91, 4.041, 1.929, 4.081, 1.929, 4.115, 1.91, 4.135, 1.875, 4.135, 1.836, 4.115, 1.801, 4.081, 1.781, 4.041, 1.781, 4.013, 3.157, 4.019, 3.118, 3.999, 3.114, 3.992, 3.153, 4.007, 3.191, 4.013, 3.157, 3.992, 3.153, 3.987, 3.187, 4.272, -0.05371, 4.28, -0.04178, 4.248, -0.5927, 4.241, -0.6028, 4.241, -0.6028, 4.248, -0.5927, 4.242, -1.042, 4.235, -1.066, 4.235, -1.066, 4.242, -1.042, 4.255, -1.494, 4.247, -1.519, 4.247, -1.519, 4.255, -1.494, 4.267, -1.937, 4.26, -1.96, 4.26, -1.96, 4.267, -1.937, 4.28, -3.103, 4.272, -3.127, 4.272, -3.127, 4.28, -3.103, 4.279, -3.336, 4.272, -3.361, 4.272, -3.361, 4.279, -3.336, 4.26, -3.608, 4.256, -3.587, -0.06273, -3.388, -0.04081, -3.389, 0.125, -3.482, 0.1068, -3.485, 0.1068, -3.485, 0.125, -3.482, 0.2395, -3.534, 0.2106, -3.549, 0.2106, -3.549, 0.2395, -3.534, 0.305, -3.588, 0.2678, -3.597, 0.2678, -3.597, 0.305, -3.588, 0.3297, -3.601, 0.2907, -3.608, -2.981, -1.051, -2.974, -1.031, -2.597, -1.579, -2.594, -1.607, -2.594, -1.607, -2.597, -1.579, -2.274, -1.974, -2.259, -2.004, -2.259, -2.004, -2.274, -1.974, -1.921, -2.325, -1.906, -2.354, -1.906, -2.354, -1.921, -2.325, -1.577, -2.689, -1.57, -2.721, -1.57, -2.721, -1.577, -2.689, -0.533, -3.207, -0.5229, -3.239, -0.5229, -3.239, -0.533, -3.207, -0.3206, -3.294, -0.3063, -3.323, -0.3063, -3.323, -0.3206, -3.294, -0.01421, -3.372, -0.04081, -3.389, -0.04081, -3.389, -0.01421, -3.372, 0.1467, -3.461, 0.125, -3.482, 0.125, -3.482, 0.1467, -3.461, 0.2665, -3.506, 0.2395, -3.534, 0.2395, -3.534, 0.2665, -3.506, 0.334, -3.561, 0.305, -3.588, 0.305, -3.588, 0.334, -3.561, 0.3602, -3.576, 0.3297, -3.601, -2.974, -1.031, -2.951, -1.006, -2.596, -1.54, -2.597, -1.579, -2.597, -1.579, -2.596, -1.54, -2.276, -1.936, -2.274, -1.974, -2.274, -1.974, -2.276, -1.936, -1.923, -2.286, -1.921, -2.325, -1.921, -2.325, -1.923, -2.286, -1.57, -2.651, -1.577, -2.689, -1.577, -2.689, -1.57, -2.651, -0.5301, -3.169, -0.533, -3.207, -0.533, -3.207, -0.5301, -3.169, -0.3232, -3.255, -0.3206, -3.294, -0.3206, -3.294, -0.3232, -3.255, 0.009959, -3.341, -0.01421, -3.372, -0.01421, -3.372, 0.009959, -3.341, 0.1662, -3.428, 0.1467, -3.461, 0.1467, -3.461, 0.1662, -3.428, 0.2843, -3.472, 0.2665, -3.506, 0.2665, -3.506, 0.2843, -3.472, 0.3472, -3.524, 0.334, -3.561, 0.334, -3.561, 0.3472, -3.524, 0.3737, -3.538, 0.3602, -3.576, -2.951, -1.006, -2.919, -0.9832, -2.59, -1.502, -2.596, -1.54, -2.596, -1.54, -2.59, -1.502, -2.266, -1.898, -2.276, -1.936, -2.276, -1.936, -2.266, -1.898, -1.913, -2.248, -1.923, -2.286, -1.923, -2.286, -1.913, -2.248, -1.552, -2.617, -1.57, -2.651, -1.57, -2.651, -1.552, -2.617, -0.515, -3.133, -0.5301, -3.169, -0.5301, -3.169, -0.515, -3.133, -0.3133, -3.217, -0.3232, -3.255, -0.3232, -3.255, -0.3133, -3.217, 0.02521, -3.306, 0.009959, -3.341, 0.009959, -3.341, 0.02521, -3.306, 0.1782, -3.391, 0.1662, -3.428, 0.1662, -3.428, 0.1782, -3.391, 0.2882, -3.441, 0.2843, -3.472, 0.2843, -3.472, 0.2882, -3.441, 0.3408, -3.486, 0.3472, -3.524, 0.3472, -3.524, 0.3408, -3.486, 0.3669, -3.499, 0.3737, -3.538, -2.919, -0.9832, -2.886, -0.9681, -2.581, -1.475, -2.59, -1.502, -2.59, -1.502, -2.581, -1.475, -2.247, -1.872, -2.266, -1.898, -2.266, -1.898, -2.247, -1.872, -1.894, -2.222, -1.913, -2.248, -1.913, -2.248, -1.894, -2.222, -1.527, -2.596, -1.552, -2.617, -1.552, -2.617, -1.527, -2.596, -0.4918, -3.109, -0.515, -3.133, -0.515, -3.133, -0.4918, -3.109, -0.2937, -3.191, -0.3133, -3.217, -0.3133, -3.217, -0.2937, -3.191, 0.02745, -3.275, 0.02521, -3.306, 0.02521, -3.306, 0.02745, -3.275, 0.1795, -3.361, 0.1782, -3.391, 0.1782, -3.391, 0.1795, -3.361, 0.2771, -3.422, 0.2882, -3.441, 3.987, 3.348, 3.993, 3.365, 4.01, 3.316, 4.008, 3.284, 4.008, 3.284, 4.01, 3.316, 4.024, 3.289, 4.024, 3.255, -2.886, -0.9681, -2.861, -0.9649, -2.571, -1.466, -2.581, -1.475, -2.581, -1.475, -2.571, -1.466, -2.223, -1.864, -2.247, -1.872, -2.247, -1.872, -2.223, -1.864, -1.87, -2.214, -1.894, -2.222, -1.894, -2.222, -1.87, -2.214, -1.501, -2.594, -1.527, -2.596, -1.527, -2.596, -1.501, -2.594, -0.4667, -3.105, -0.4918, -3.109, -0.4918, -3.109, -0.4667, -3.105, -0.2695, -3.183, -0.2937, -3.191, -0.2937, -3.191, -0.2695, -3.183, 0.01609, -3.256, 0.02745, -3.275, 0.02745, -3.275, 0.01609, -3.256, 0.1697, -3.345, 0.1795, -3.361, 4.011, 1.942, 4.002, 1.929, 4.001, 2.035, 4.011, 2.057, 3.947, 4.513, 3.924, 4.51, 3.952, 4.538, 3.987, 4.549, 4.01, 3.316, 4.013, 3.353, 4.024, 3.329, 4.024, 3.289, 4.275, -0.04178, 4.268, -0.02988, 4.24, 0.4072, 4.247, 0.3972, 4.247, 0.3972, 4.24, 0.4072, 4.235, 0.8844, 4.243, 0.86, 4.243, 0.86, 4.235, 0.8844, 4.247, 1.337, 4.255, 1.313, 4.255, 1.313, 4.247, 1.337, 4.258, 1.812, 4.265, 1.789, 4.265, 1.789, 4.258, 1.812, 4.267, 2.965, 4.275, 2.941, 4.275, 2.941, 4.267, 2.965, 4.268, 3.179, 4.275, 3.154, 4.275, 3.154, 4.268, 3.179, 4.248, 3.426, 4.252, 3.447, 3.685, 4.349, 3.663, 4.348, 3.821, 4.441, 3.839, 4.437, 3.839, 4.437, 3.821, 4.441, 3.895, 4.525, 3.924, 4.51, 3.924, 4.51, 3.895, 4.525, 3.915, 4.547, 3.952, 4.538, 3.952, 4.538, 3.915, 4.547, 3.936, 4.554, 3.975, 4.546, 0.8064, 2.088, 0.7991, 2.107, 1.101, 2.616, 1.097, 2.588, 1.097, 2.588, 1.101, 2.616, 1.477, 3.014, 1.463, 2.984, 1.463, 2.984, 1.477, 3.014, 1.832, 3.361, 1.817, 3.332, 1.817, 3.332, 1.832, 3.361, 2.191, 3.746, 2.184, 3.714, 2.184, 3.714, 2.191, 3.746, 3.232, 4.247, 3.222, 4.216, 3.222, 4.216, 3.232, 4.247, 3.436, 4.319, 3.421, 4.29, 3.421, 4.29, 3.436, 4.319, 3.636, 4.365, 3.663, 4.348, 3.663, 4.348, 3.636, 4.365, 3.799, 4.462, 3.821, 4.441, 3.821, 4.441, 3.799, 4.462, 3.869, 4.554, 3.895, 4.525, 3.895, 4.525, 3.869, 4.554, 3.886, 4.574, 3.915, 4.547, 3.915, 4.547, 3.886, 4.574, 3.905, 4.579, 3.936, 4.554, 0.7991, 2.107, 0.7764, 2.132, 1.099, 2.654, 1.101, 2.616, 1.101, 2.616, 1.099, 2.654, 1.48, 3.052, 1.477, 3.014, 1.477, 3.014, 1.48, 3.052, 1.834, 3.4, 1.832, 3.361, 1.832, 3.361, 1.834, 3.4, 2.185, 3.784, 2.191, 3.746, 2.191, 3.746, 2.185, 3.784, 3.229, 4.286, 3.232, 4.247, 3.232, 4.247, 3.229, 4.286, 3.439, 4.358, 3.436, 4.319, 3.436, 4.319, 3.439, 4.358, 3.613, 4.396, 3.636, 4.365, 3.636, 4.365, 3.613, 4.396, 3.78, 4.495, 3.799, 4.462, 3.799, 4.462, 3.78, 4.495, 3.851, 4.588, 3.869, 4.554, 3.869, 4.554, 3.851, 4.588, 3.873, 4.612, 3.886, 4.574, 3.886, 4.574, 3.873, 4.612, 3.892, 4.617, 3.905, 4.579, 0.7764, 2.132, 0.7443, 2.156, 1.094, 2.692, 1.099, 2.654, 1.099, 2.654, 1.094, 2.692, 1.47, 3.09, 1.48, 3.052, 1.48, 3.052, 1.47, 3.09, 1.825, 3.438, 1.834, 3.4, 1.834, 3.4, 1.825, 3.438, 2.166, 3.819, 2.185, 3.784, 2.185, 3.784, 2.166, 3.819, 3.215, 4.322, 3.229, 4.286, 3.229, 4.286, 3.215, 4.322, 3.429, 4.395, 3.439, 4.358, 3.439, 4.358, 3.429, 4.395, 3.598, 4.431, 3.613, 4.396, 3.613, 4.396, 3.598, 4.431, 3.768, 4.532, 3.78, 4.495, 3.78, 4.495, 3.768, 4.532, 3.847, 4.619, 3.851, 4.588, 3.851, 4.588, 3.847, 4.619, 3.879, 4.649, 3.873, 4.612, 3.873, 4.612, 3.879, 4.649, 3.899, 4.656, 3.892, 4.617, 0.7115, 2.171, 0.6867, 2.174, 1.075, 2.729, 1.085, 2.72, 1.085, 2.72, 1.075, 2.729, 1.427, 3.125, 1.451, 3.117, 1.451, 3.117, 1.427, 3.125, 1.781, 3.473, 1.805, 3.464, 1.805, 3.464, 1.781, 3.473, 2.116, 3.842, 2.141, 3.84, 2.141, 3.84, 2.116, 3.842, 3.166, 4.35, 3.191, 4.345, 3.191, 4.345, 3.166, 4.35, 3.385, 4.43, 3.409, 4.422, 3.409, 4.422, 3.385, 4.43, 3.607, 4.481, 3.595, 4.463, 3.595, 4.463, 3.607, 4.481, 3.777, 4.577, 3.767, 4.562, 4.002, 2.97, 4.009, 2.956, 4.009, 2.837, 4.001, 2.859, 0.1875, -3.546, 0.2106, -3.549, 0.2678, -3.597, 0.2324, -3.586, 4.023, 3.181, 4.032, 3.145, 4.019, 3.118, 4.013, 3.157, 0.7443, 2.156, 0.7115, 2.171, 1.085, 2.72, 1.094, 2.692, 1.094, 2.692, 1.085, 2.72, 1.451, 3.117, 1.47, 3.09, 1.47, 3.09, 1.451, 3.117, 1.805, 3.464, 1.825, 3.438, 1.825, 3.438, 1.805, 3.464, 2.141, 3.84, 2.166, 3.819, 2.166, 3.819, 2.141, 3.84, 3.191, 4.345, 3.215, 4.322, 3.215, 4.322, 3.191, 4.345, 3.409, 4.422, 3.429, 4.395, 3.429, 4.395, 3.409, 4.422, 3.595, 4.463, 3.598, 4.431, 3.598, 4.431, 3.595, 4.463, 3.767, 4.562, 3.768, 4.532, 3.768, 4.532, 3.767, 4.562, 3.858, 4.638, 3.847, 4.619, 4.023, 3.255, 4.032, 3.239, 4.023, 3.181, 4.015, 3.213, 4.015, 3.213, 4.023, 3.181, 4.013, 3.157, 4.007, 3.191, 0.9655, 0.796, 0.9589, 0.8096, 0.9716, 0.8125, 0.9607, 0.7747, 0.9488, 0.7652, 0.9432, 0.7769, 0.9655, 0.7708, 0.9589, 0.7571, 0.9488, 0.7652, 0.9716, 0.7694, 0.9716, 0.7542, 0.9589, 0.7571, 0.9607, 0.7921, 0.9488, 0.8016, 0.9589, 0.8096, 0.958, 0.7865, 0.9432, 0.7899, 0.9488, 0.8016, 0.958, 0.7803, 0.9432, 0.7769, 0.9432, 0.7899, 0.9777, 0.7708, 0.9842, 0.7571, 0.9716, 0.7542, 0.9825, 0.7747, 0.9944, 0.7652, 0.9842, 0.7571, 0.9852, 0.7803, 1.0, 0.7769, 0.9944, 0.7652, 0.9852, 0.7865, 1.0, 0.7899, 1.0, 0.7769, 0.9777, 0.796, 0.9842, 0.8096, 0.9944, 0.8016, 0.9825, 0.7921, 0.9944, 0.8016, 1.0, 0.7899, 0.9599, 0.7094, 0.9597, 0.718, 0.9626, 0.7179, 0.9628, 0.7093, 0.9716, 0.7974, 0.9716, 0.8125, 0.9842, 0.8096, 0.9597, 0.718, 0.9597, 0.7299, 0.9626, 0.7299, 0.9626, 0.7179, 0.9626, 0.6747, 0.9628, 0.662, 0.9599, 0.662, 0.9597, 0.6747, 0.9628, 0.662, 0.9633, 0.6516, 0.9604, 0.6516, 0.9599, 0.662, 0.9633, 0.6971, 0.9628, 0.6873, 0.9599, 0.6873, 0.9604, 0.6971, 0.9628, 0.6873, 0.9626, 0.6747, 0.9597, 0.6747, 0.9599, 0.6873, 0.9432, 0.9298, 0.9432, 0.9428, 0.9461, 0.9428, 0.9461, 0.9298, 0.9432, 0.9428, 0.9434, 0.9543, 0.9463, 0.9543, 0.9461, 0.9428, 0.9463, 0.9425, 0.9466, 0.9543, 0.9495, 0.9543, 0.9492, 0.9425, 0.9434, 0.918, 0.9432, 0.9298, 0.9461, 0.9298, 0.9463, 0.918, 0.9466, 0.918, 0.9463, 0.9295, 0.9492, 0.9295, 0.9495, 0.918, 0.9463, 0.9295, 0.9463, 0.9425, 0.9492, 0.9425, 0.9492, 0.9295, 0.9597, 0.7299, 0.9597, 0.7429, 0.9626, 0.7429, 0.9626, 0.7299, 0.9597, 0.7429, 0.9599, 0.7542, 0.9628, 0.7542, 0.9626, 0.7429, 0.5848, 0.3597, 0.8328, 0.3597, 0.8328, 0.6451, 0.5848, 0.6451, 0.8328, 0.3597, 1.081, 0.3597, 1.081, 0.6023, 0.8328, 0.6023, 0.7024, 0.8876, -0.08069, 0.8876, 0.01951, 0.6767, 0.7024, 0.6451, 0.5848, 0.3597, 0.5848, 0.6451, -0.08069, 0.6451, 0.005979, 0.3962, 0.8409, 0.6669, 0.9341, 0.6669, 0.9341, 0.6789, 0.8409, 0.6789, 0.8409, 0.6789, 0.9341, 0.6789, 0.9341, 0.6839, 0.8409, 0.6839, 0.7478, 0.6499, 0.8409, 0.6499, 0.8409, 0.6549, 0.7478, 0.6549, 0.7478, 0.6549, 0.8409, 0.6549, 0.8409, 0.6669, 0.7478, 0.6669, 0.7478, 0.6669, 0.8409, 0.6669, 0.8409, 0.6789, 0.7478, 0.6789, 0.7478, 0.6789, 0.8409, 0.6789, 0.8409, 0.6839, 0.7478, 0.6839, 0.9193, 0.6208, 0.9242, 0.6327, 0.9242, 0.6448, 0.9193, 0.6499, 0.9122, 0.6451, 0.9073, 0.6332, 0.9073, 0.6212, 0.9122, 0.616, 0.8409, 0.6549, 0.9341, 0.6549, 0.9341, 0.6669, 0.8409, 0.6669, 0.8409, 0.6499, 0.9341, 0.6499, 0.9341, 0.6549, 0.8409, 0.6549, 0.8579, 0.7006, 0.8579, 0.7126, 0.8529, 0.7177, 0.8459, 0.7129, 0.8409, 0.701, 0.841, 0.689, 0.8459, 0.6839, 0.8529, 0.6887, -0.5402, 2.427, -0.5402, -0.7302, -0.3583, -0.7292, -0.3583, 2.428, 1.398, -1.054, 1.496, -0.9222, 1.375, -0.9249, 1.3, -1.056, 0.9781, 2.364, 0.9781, 2.491, 0.8396, 2.491, 0.7754, 2.364, -0.5402, -0.7302, -0.5182, -0.8709, -0.3463, -0.87, -0.3583, -0.7292, 1.433, -1.052, 1.539, -0.9191, 1.496, -0.9222, 1.398, -1.054, 0.7754, 2.364, 0.8396, 2.491, 0.7223, 2.493, 0.6035, 2.366, -0.6618, 2.426, -0.6618, -0.7316, -0.5402, -0.7302, -0.5402, 2.427, 0.2765, 2.558, 0.3745, 2.426, 0.4172, 2.424, 0.3111, 2.557, 0.6035, 2.366, 0.7223, 2.493, 0.6438, 2.494, 0.4887, 2.368, 1.59, 0.3861, 1.541, 0.2911, 1.586, 0.2613, 1.638, 0.3545, 0.1779, 2.559, 0.253, 2.427, 0.3745, 2.426, 0.2765, 2.558, 0.4887, 2.368, 0.6438, 2.494, 0.6163, 2.496, 0.4484, 2.371, -0.7045, 2.424, -0.7045, -0.7334, -0.6618, -0.7316, -0.6618, 2.426, 0.03037, 2.56, 0.071, 2.428, 0.253, 2.427, 0.1779, 2.559, 1.541, 0.2911, 1.55, 0.08538, 1.581, 0.06501, 1.586, 0.2613, 0.4599, 2.228, 0.4887, 2.368, 0.4484, 2.371, 0.4172, 2.231, -0.1436, 2.56, -0.1436, 2.428, 0.071, 2.428, 0.03037, 2.56, -0.633, -0.8723, -0.4779, -0.998, -0.3995, -0.997, -0.5182, -0.8709, 0.4599, -0.9222, 0.4599, 2.228, 0.4172, 2.231, 0.4172, -0.9191, -0.3177, 2.56, -0.3583, 2.428, -0.1436, 2.428, -0.1436, 2.56, -0.5182, -0.8709, -0.3995, -0.997, -0.2821, -0.9964, -0.3463, -0.87, 0.5815, 2.225, 0.6035, 2.366, 0.4887, 2.368, 0.4599, 2.228, -0.4652, 2.559, -0.5402, 2.427, -0.3583, 2.428, -0.3177, 2.56, -0.3463, -0.87, -0.2821, -0.9964, -0.1436, -0.9961, -0.1436, -0.8697, 0.5815, -0.9249, 0.5815, 2.225, 0.4599, 2.228, 0.4599, -0.9222, -0.5637, 2.558, -0.6618, 2.426, -0.5402, 2.427, -0.4652, 2.559, -0.1436, -0.8697, -0.1436, -0.9961, -0.005172, -0.9964, 0.05907, -0.87, 0.7635, 2.224, 0.7754, 2.364, 0.6035, 2.366, 0.5815, 2.225, -0.5983, 2.557, -0.7045, 2.424, -0.6618, 2.426, -0.5637, 2.558, 0.05907, -0.87, -0.005172, -0.9964, 0.1122, -0.997, 0.2309, -0.8709, 0.7635, -0.9266, 0.7635, 2.224, 0.5815, 2.225, 0.5815, -0.9249, 0.558, -1.054, 0.4599, -0.9222, 0.4172, -0.9191, 0.5234, -1.052, 0.2309, -0.8709, 0.1122, -0.997, 0.1907, -0.998, 0.3457, -0.8723, 0.9781, 2.223, 0.9781, 2.364, 0.7754, 2.364, 0.7635, 2.224, 0.6566, -1.056, 0.5815, -0.9249, 0.4599, -0.9222, 0.558, -1.054, 1.585, 0.3986, 1.567, 0.5376, 1.539, 0.529, 1.544, 0.3861, 0.9781, -0.9273, 0.9781, 2.223, 0.7635, 2.224, 0.7635, -0.9266, 0.8041, -1.058, 0.7635, -0.9266, 0.5815, -0.9249, 0.6566, -1.056, 1.508, 2.371, 1.34, 2.496, 1.312, 2.494, 1.467, 2.368, 1.3, -1.056, 1.375, -0.9249, 1.193, -0.9266, 1.152, -1.058, 0.9781, -1.058, 0.9781, -0.9273, 0.7635, -0.9266, 0.8041, -1.058, 1.467, 2.368, 1.312, 2.494, 1.234, 2.493, 1.353, 2.366, 1.581, 0.06501, 1.55, 0.08538, 1.596, -0.1038, 1.613, -0.1147, 1.181, 2.364, 1.117, 2.491, 0.9781, 2.491, 0.9781, 2.364, 1.353, 2.366, 1.234, 2.493, 1.117, 2.491, 1.181, 2.364, -0.6618, -0.7316, -0.633, -0.8723, -0.5182, -0.8709, -0.5402, -0.7302, 1.152, -1.058, 1.193, -0.9266, 0.9781, -0.9273, 0.9781, -1.058, 1.539, -0.6069, 1.552, -0.7805, 1.575, -0.9273, 1.605, -1.025, 1.638, -1.058, 1.669, -1.023, 1.692, -0.923, 1.705, -0.775, 1.705, -0.6009, 1.692, -0.4272, 1.669, -0.2804, 1.638, -0.1829, 1.605, -0.1494, 1.575, -0.1852, 1.552, -0.2847, 1.539, -0.4327, -0.3583, 2.428, -0.3583, -0.7292, -0.1436, -0.7288, -0.1436, 2.428, -0.3583, -0.7292, -0.3463, -0.87, -0.1436, -0.8697, -0.1436, -0.7288, -0.1436, 2.428, -0.1436, -0.7288, 0.071, -0.7292, 0.071, 2.428, -0.1436, -0.7288, -0.1436, -0.8697, 0.05907, -0.87, 0.071, -0.7292, 0.071, 2.428, 0.071, -0.7292, 0.253, -0.7302, 0.253, 2.427, 0.071, -0.7292, 0.05907, -0.87, 0.2309, -0.8709, 0.253, -0.7302, 0.253, 2.427, 0.253, -0.7302, 0.3745, -0.7316, 0.3745, 2.426, 0.253, -0.7302, 0.2309, -0.8709, 0.3457, -0.8723, 0.3745, -0.7316, 0.3745, 2.426, 0.3745, -0.7316, 0.4172, -0.7334, 0.4172, 2.424, 0.3745, -0.7316, 0.3457, -0.8723, 0.3861, -0.874, 0.4172, -0.7334, 1.539, -0.9191, 1.539, 2.231, 1.496, 2.228, 1.496, -0.9222, 1.539, 2.231, 1.508, 2.371, 1.467, 2.368, 1.496, 2.228, 1.496, -0.9222, 1.496, 2.228, 1.375, 2.225, 1.375, -0.9249, 1.496, 2.228, 1.467, 2.368, 1.353, 2.366, 1.375, 2.225, 1.193, -0.9266, 1.193, 2.224, 0.9781, 2.223, 0.9781, -0.9273, 1.193, 2.224, 1.181, 2.364, 0.9781, 2.364, 0.9781, 2.223, 1.375, -0.9249, 1.375, 2.225, 1.193, 2.224, 1.193, -0.9266, 1.375, 2.225, 1.353, 2.366, 1.181, 2.364, 1.193, 2.224, 0.2879, 0.0, 0.3099, 0.01243, 0.02192, 0.5202, 0.0, 0.5078, 0.7223, 2.493, 0.8396, 2.491, 0.9218, 2.554, 0.8589, 2.554, -0.005172, -0.9964, -0.1436, -0.9961, -0.1257, -1.057, -0.0515, -1.057, 0.9781, 2.491, 1.117, 2.491, 1.07, 2.554, 0.996, 2.554, 1.312, 2.494, 1.34, 2.496, 1.19, 2.556, 1.175, 2.555, 1.627, 0.0001217, 1.581, 0.06501, 1.613, -0.1147, 1.638, -0.1494, 0.8396, 2.491, 0.9781, 2.491, 0.996, 2.554, 0.9218, 2.554, 0.1122, -0.997, -0.005172, -0.9964, -0.0515, -1.057, 0.01142, -1.058, 0.6438, 2.494, 0.7223, 2.493, 0.8589, 2.554, 0.8169, 2.555, 1.234, 2.493, 1.312, 2.494, 1.175, 2.555, 1.133, 2.554, -0.2821, -0.9964, -0.3995, -0.997, -0.2628, -1.058, -0.1999, -1.057, 0.1907, -0.998, 0.1122, -0.997, 0.01142, -1.058, 0.05346, -1.058, 1.55, 0.08538, 1.539, 0.05813, 1.59, -0.1184, 1.596, -0.1038, 1.117, 2.491, 1.234, 2.493, 1.133, 2.554, 1.07, 2.554, -0.1436, -0.9961, -0.2821, -0.9964, -0.1999, -1.057, -0.1257, -1.057, 1.539, 0.529, 1.567, 0.5376, 1.585, 0.6572, 1.57, 0.6526, 0.8638, 0.4554, 0.8638, 0.3286, 0.873, 0.2022, 0.8899, 0.09534, 0.9121, 0.02434, 0.9361, 0.0, 0.9582, 0.02601, 0.9751, 0.09843, 0.9843, 0.2062, 0.9843, 0.333, 0.9751, 0.4594, 0.9582, 0.5662, 0.9361, 0.6372, 0.9121, 0.6616, 0.8899, 0.6356, 0.873, 0.5631, 0.6861, 0.2257, 0.7795, 0.2787, 0.4915, 0.7865, 0.3981, 0.7336, 0.3723, 0.04782, 0.4657, 0.1008, 0.1777, 0.6086, 0.08434, 0.5556, 0.8419, 0.3141, 0.8638, 0.3265, 0.5759, 0.8343, 0.554, 0.8219, 0.6368, 1.418, 0.5651, 1.418, 0.5651, 0.8343, 0.6368, 0.8343, 0.4577, 1.418, 0.331, 1.418, 0.331, 0.8343, 0.4577, 0.8343, 0.2043, 1.418, 0.09695, 1.418, 0.09695, 0.8343, 0.2043, 0.8343, 0.0252, 1.418, 0.0, 1.418, 0.0, 0.8343, 0.0252, 0.8343, 0.5759, 0.1633, 0.6861, 0.2257, 0.3981, 0.7336, 0.2879, 0.6711, 0.3099, 0.01243, 0.3723, 0.04782, 0.08434, 0.5556, 0.02192, 0.5202, 0.7795, 0.2787, 0.8419, 0.3141, 0.554, 0.8219, 0.4915, 0.7865, 0.4657, 0.1008, 0.5759, 0.1633, 0.2879, 0.6711, 0.1777, 0.6086, 0.662, 1.418, 0.6368, 1.418, 0.6368, 0.8343, 0.662, 0.8343, 0.5651, 1.418, 0.4577, 1.418, 0.4577, 0.8343, 0.5651, 0.8343, 0.331, 1.418, 0.2043, 1.418, 0.2043, 0.8343, 0.331, 0.8343, 0.09695, 1.418, 0.0252, 1.418, 0.0252, 0.8343, 0.09695, 0.8343, 0.662, 0.9125, 1.0, 0.9125, 1.0, 0.9517, 0.662, 0.9517, 0.662, 0.9517, 1.0, 0.9517, 1.0, 0.9803, 0.662, 0.9803, 0.662, 0.9803, 1.0, 0.9803, 1.0, 0.9908, 0.662, 0.9908, 0.662, 0.9908, 1.0, 0.9908, 1.0, 1.001, 0.662, 1.001, 0.662, 1.001, 1.0, 1.001, 1.0, 1.03, 0.662, 1.03, 0.662, 1.03, 1.0, 1.03, 1.0, 1.069, 0.662, 1.069, 0.662, 1.069, 1.0, 1.069, 1.0, 1.108, 0.662, 1.108, 0.662, 1.108, 1.0, 1.108, 1.0, 1.137, 0.662, 1.137, 0.662, 1.137, 1.0, 1.137, 1.0, 1.147, 0.662, 1.147, 0.662, 0.8343, 1.0, 0.8343, 1.0, 0.8448, 0.662, 0.8448, 0.9207, 0.7012, 0.9207, 0.7404, 0.9169, 0.7793, 0.9103, 0.8077, 0.9027, 0.8178, 0.8961, 0.807, 0.8923, 0.7781, 0.8923, 0.739, 0.8961, 0.7, 0.9027, 0.6717, 0.9103, 0.6616, 0.9169, 0.6724, 0.662, 0.8734, 1.0, 0.8734, 1.0, 0.9125, 0.662, 0.9125, 0.662, 0.8448, 1.0, 0.8448, 1.0, 0.8734, 0.662, 0.8734, 0.8923, 0.7404, 0.8885, 0.7793, 0.8819, 0.8077, 0.8742, 0.8178, 0.8676, 0.807, 0.8638, 0.7781, 0.8638, 0.739, 0.8676, 0.7, 0.8742, 0.6717, 0.8819, 0.6616, 0.8885, 0.6724, 0.8923, 0.7012, 0.0, 2.298, 0.0, 0.0, 0.6408, 0.6227, 1.0, 1.8, 0.5293, 2.298, 0.0, 6.894, 0.0, 4.596, 0.5293, 4.596, 1.0, 5.093, 0.6408, 6.271, 0.0, 4.596, 0.0, 2.298, 0.5293, 2.298, 0.5293, 4.596, 0.8328, 0.6451, 0.5848, 0.6451, 0.5848, 0.6451, 0.8328, 0.6451])
me_cylinder_001.materials.append(mat_rubber)
me_cylinder_001.materials.append(mat_metal_scratched)
me_cylinder_001.materials.append(mat_red_metal)
me_cylinder_001.materials.append(mat_metal_grid)
me_cylinder_001.materials.append(mat_glass)
me_cylinder_001.materials.append(mat_lamp_glass)
me_cylinder_001.materials.append(mat_masut_metal)
me_cylinder_001.materials.append(mat_soot)
me_cylinder_001.materials.append(mat_metal_green)
me_cylinder_001.materials.append(mat_wood)
me_cylinder_001.materials.append(mat_panel)
me_cylinder_001.materials.append(mat_metal2)
me_cylinder_001.use_remesh_preserve_volume = False
me_cylinder_001.use_remesh_preserve_attributes = False
me_cylinder_001.use_mirror_vertex_groups = False
me_cylinder_001.update()

# ---- objects
ob_cylinder_001 = bpy.data.objects.new('Cylinder.001', me_cylinder_001)

# ---- transforms, parenting, visibility, modifiers, constraints
ob_cylinder_001.location = (4.151e-05, 0.003144, 0.1022)
ob_cylinder_001.rotation_euler = (1.571, 0.0, 0.0)
ob_cylinder_001.scale = (0.051, 0.051, 0.28)
ob_cylinder_001.lineart.crease_threshold = 0.0
_vg = ob_cylinder_001.vertex_groups.new(name='Bone')
_vg = ob_cylinder_001.vertex_groups.new(name='Bone.001')
_vg = ob_cylinder_001.vertex_groups.new(name='Bone.002')
_vg = ob_cylinder_001.vertex_groups.new(name='Bone.003')
_vg = ob_cylinder_001.vertex_groups.new(name='Bone.004')
_vg = ob_cylinder_001.vertex_groups.new(name='Bone.005')
_vg = ob_cylinder_001.vertex_groups.new(name='Bone.006')
_vg = ob_cylinder_001.vertex_groups.new(name='Bone.007')
_vg = ob_cylinder_001.vertex_groups.new(name='Bone.008')
_vg = ob_cylinder_001.vertex_groups.new(name='Bone.009')
_m = ob_cylinder_001.modifiers.new('Auto Smooth', 'NODES')
_m.node_group = ng_auto_smooth
_gi = [s.identifier for s in ng_auto_smooth.interface.items_tree if s.item_type == 'SOCKET' and s.in_out == 'INPUT']
_m[_gi[1]] = 0.5236  # Angle

# ---- collection membership
col_collection_1.objects.link(ob_cylinder_001)

# ---- scene / render settings (as saved in the file)
scene.frame_start = 1; scene.frame_end = 250; scene.frame_set(1)
scene.render.engine = 'BLENDER_EEVEE_NEXT'
scene.render.resolution_percentage = 50
scene.render.dither_intensity = 0.0
scene.cycles.use_denoising = False
scene.cycles.samples = 10
scene.cycles.sampling_pattern = 'TABULATED_SOBOL'
scene.cycles.light_sampling_threshold = 0.0
scene.cycles.use_adaptive_sampling = False
scene.cycles.use_light_tree = False
scene.cycles.blur_glossy = 0.0
scene.cycles.volume_bounces = 1
scene.cycles.pixel_filter_type = 'GAUSSIAN'
scene.cycles.sample_clamp_indirect = 0.0
scene.view_settings.view_transform = 'Standard'
bpy.context.view_layer.update()

# ---- added for rendering (the .blend has no active camera and no usable light): camera, sun
cam_auto = bpy.data.cameras.new('AutoCamera')
cam_auto.lens = 50.0
cam_auto.sensor_width = 36.0
cam_auto.clip_end = 1000.0
ob_auto_camera = bpy.data.objects.new('AutoCamera', cam_auto)
scene.collection.objects.link(ob_auto_camera)
ob_auto_camera.location = (0.265756, -0.377929, 0.437419)
ob_auto_camera.rotation_euler = (1.09748, -7.21219e-08, 0.694738)
scene.camera = ob_auto_camera
light_auto_sun = bpy.data.lights.new('AutoSun', 'SUN')
light_auto_sun.energy = 3.0
light_auto_sun.angle = 0.0523599
ob_auto_sun = bpy.data.objects.new('AutoSun', light_auto_sun)
scene.collection.objects.link(ob_auto_sun)
ob_auto_sun.rotation_euler = (0.872665, 0.174533, 0.523599)
bpy.context.view_layer.update()
